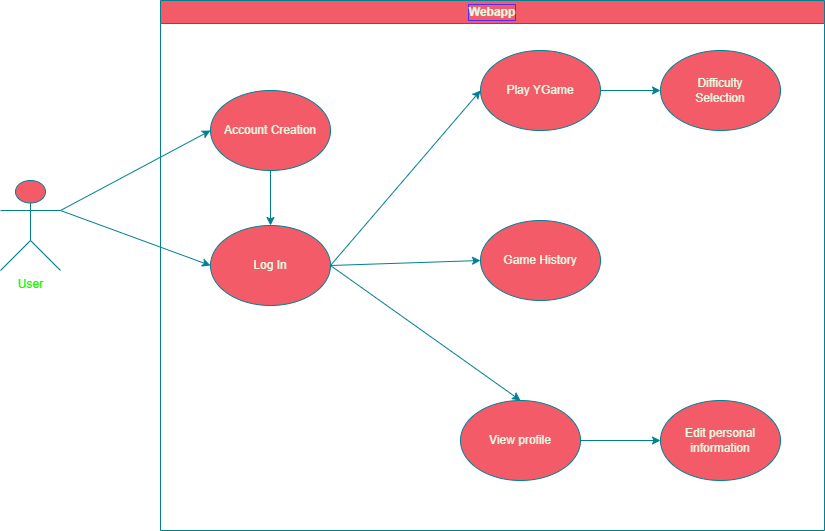

The diagram above was exported from draw.io. Its source (the exported page's mxGraphModel, read from the mxfile embedded in the PNG):
<mxGraphModel dx="872" dy="1668" grid="1" gridSize="10" guides="1" tooltips="1" connect="1" arrows="1" fold="1" page="1" pageScale="1" pageWidth="827" pageHeight="1169" math="0" shadow="0">
  <root>
    <mxCell id="0" />
    <mxCell id="1" parent="0" />
    <mxCell id="32tznxG3HAqVHvir8wjZ-1" parent="1" style="shape=umlActor;verticalLabelPosition=bottom;verticalAlign=top;html=1;outlineConnect=0;labelBackgroundColor=none;fillColor=#F45B69;strokeColor=#028090;fontColor=light-dark(#19fa00, #0b2008);" value="User" vertex="1">
      <mxGeometry height="90" width="60" x="40" y="160" as="geometry" />
    </mxCell>
    <mxCell id="32tznxG3HAqVHvir8wjZ-6" parent="1" style="swimlane;whiteSpace=wrap;html=1;labelBackgroundColor=none;labelBorderColor=#542AFF;textShadow=0;fillColor=#F45B69;strokeColor=#028090;fontColor=#E4FDE1;" value="Webapp" vertex="1">
      <mxGeometry height="530" width="664" x="200" y="-20" as="geometry" />
    </mxCell>
    <mxCell id="32tznxG3HAqVHvir8wjZ-7" parent="32tznxG3HAqVHvir8wjZ-6" style="ellipse;whiteSpace=wrap;html=1;labelBackgroundColor=none;fillColor=#F45B69;strokeColor=#028090;fontColor=#E4FDE1;" value="Play YGame" vertex="1">
      <mxGeometry height="80" width="120" x="320" y="50" as="geometry" />
    </mxCell>
    <mxCell id="32tznxG3HAqVHvir8wjZ-8" parent="32tznxG3HAqVHvir8wjZ-6" style="ellipse;whiteSpace=wrap;html=1;labelBackgroundColor=none;fillColor=#F45B69;strokeColor=#028090;fontColor=#E4FDE1;" value="Game History" vertex="1">
      <mxGeometry height="80" width="120" x="320" y="220" as="geometry" />
    </mxCell>
    <mxCell id="32tznxG3HAqVHvir8wjZ-9" parent="32tznxG3HAqVHvir8wjZ-6" style="ellipse;whiteSpace=wrap;html=1;labelBackgroundColor=none;fillColor=#F45B69;strokeColor=#028090;fontColor=#E4FDE1;" value="Log In" vertex="1">
      <mxGeometry height="80" width="120" x="50" y="225" as="geometry" />
    </mxCell>
    <mxCell id="32tznxG3HAqVHvir8wjZ-10" parent="32tznxG3HAqVHvir8wjZ-6" style="ellipse;whiteSpace=wrap;html=1;labelBackgroundColor=none;fillColor=#F45B69;strokeColor=#028090;fontColor=#E4FDE1;" value="Account Creation" vertex="1">
      <mxGeometry height="80" width="120" x="50" y="90" as="geometry" />
    </mxCell>
    <mxCell id="32tznxG3HAqVHvir8wjZ-13" edge="1" parent="32tznxG3HAqVHvir8wjZ-6" source="32tznxG3HAqVHvir8wjZ-9" style="endArrow=classic;html=1;rounded=0;entryX=0;entryY=0.5;entryDx=0;entryDy=0;entryPerimeter=0;exitX=1;exitY=0.5;exitDx=0;exitDy=0;labelBackgroundColor=none;strokeColor=#028090;fontColor=default;" target="32tznxG3HAqVHvir8wjZ-7" value="">
      <mxGeometry height="50" relative="1" width="50" as="geometry">
        <mxPoint x="190" y="280" as="sourcePoint" />
        <mxPoint x="240" y="230" as="targetPoint" />
      </mxGeometry>
    </mxCell>
    <mxCell id="32tznxG3HAqVHvir8wjZ-14" edge="1" parent="32tznxG3HAqVHvir8wjZ-6" source="32tznxG3HAqVHvir8wjZ-10" style="endArrow=classic;html=1;rounded=0;exitX=0.5;exitY=1;exitDx=0;exitDy=0;entryX=0.5;entryY=0;entryDx=0;entryDy=0;labelBackgroundColor=none;strokeColor=#028090;fontColor=default;" target="32tznxG3HAqVHvir8wjZ-9" value="">
      <mxGeometry height="50" relative="1" width="50" as="geometry">
        <mxPoint x="190" y="280" as="sourcePoint" />
        <mxPoint x="240" y="230" as="targetPoint" />
      </mxGeometry>
    </mxCell>
    <mxCell id="32tznxG3HAqVHvir8wjZ-15" edge="1" parent="32tznxG3HAqVHvir8wjZ-6" source="32tznxG3HAqVHvir8wjZ-9" style="endArrow=classic;html=1;rounded=0;entryX=0;entryY=0.5;entryDx=0;entryDy=0;exitX=1;exitY=0.5;exitDx=0;exitDy=0;labelBackgroundColor=none;strokeColor=#028090;fontColor=default;" target="32tznxG3HAqVHvir8wjZ-8" value="">
      <mxGeometry height="50" relative="1" width="50" as="geometry">
        <mxPoint x="190" y="280" as="sourcePoint" />
        <mxPoint x="240" y="230" as="targetPoint" />
      </mxGeometry>
    </mxCell>
    <mxCell id="32tznxG3HAqVHvir8wjZ-16" parent="32tznxG3HAqVHvir8wjZ-6" style="ellipse;whiteSpace=wrap;html=1;labelBackgroundColor=none;fillColor=#F45B69;strokeColor=#028090;fontColor=#E4FDE1;" value="Difficulty&lt;div&gt;Selection&lt;/div&gt;" vertex="1">
      <mxGeometry height="80" width="120" x="500" y="50" as="geometry" />
    </mxCell>
    <mxCell id="32tznxG3HAqVHvir8wjZ-17" edge="1" parent="32tznxG3HAqVHvir8wjZ-6" source="32tznxG3HAqVHvir8wjZ-7" style="endArrow=classic;html=1;rounded=0;entryX=0;entryY=0.5;entryDx=0;entryDy=0;exitX=1;exitY=0.5;exitDx=0;exitDy=0;labelBackgroundColor=none;strokeColor=#028090;fontColor=default;" target="32tznxG3HAqVHvir8wjZ-16" value="">
      <mxGeometry height="50" relative="1" width="50" as="geometry">
        <mxPoint x="190" y="280" as="sourcePoint" />
        <mxPoint x="240" y="230" as="targetPoint" />
      </mxGeometry>
    </mxCell>
    <mxCell id="32tznxG3HAqVHvir8wjZ-18" parent="32tznxG3HAqVHvir8wjZ-6" style="ellipse;whiteSpace=wrap;html=1;labelBackgroundColor=none;fillColor=#F45B69;strokeColor=#028090;fontColor=#E4FDE1;" value="View profile" vertex="1">
      <mxGeometry height="80" width="120" x="300" y="400" as="geometry" />
    </mxCell>
    <mxCell id="32tznxG3HAqVHvir8wjZ-19" parent="32tznxG3HAqVHvir8wjZ-6" style="ellipse;whiteSpace=wrap;html=1;labelBackgroundColor=none;fillColor=#F45B69;strokeColor=#028090;fontColor=#E4FDE1;" value="Edit personal&lt;div&gt;information&lt;/div&gt;" vertex="1">
      <mxGeometry height="80" width="120" x="500" y="400" as="geometry" />
    </mxCell>
    <mxCell id="32tznxG3HAqVHvir8wjZ-20" edge="1" parent="32tznxG3HAqVHvir8wjZ-6" source="32tznxG3HAqVHvir8wjZ-9" style="endArrow=classic;html=1;rounded=0;entryX=0.5;entryY=0;entryDx=0;entryDy=0;exitX=1;exitY=0.5;exitDx=0;exitDy=0;labelBackgroundColor=none;strokeColor=#028090;fontColor=default;" target="32tznxG3HAqVHvir8wjZ-18" value="">
      <mxGeometry height="50" relative="1" width="50" as="geometry">
        <mxPoint x="380" y="310" as="sourcePoint" />
        <mxPoint x="240" y="230" as="targetPoint" />
      </mxGeometry>
    </mxCell>
    <mxCell id="32tznxG3HAqVHvir8wjZ-21" edge="1" parent="32tznxG3HAqVHvir8wjZ-6" source="32tznxG3HAqVHvir8wjZ-18" style="endArrow=classic;html=1;rounded=0;entryX=0;entryY=0.5;entryDx=0;entryDy=0;exitX=1;exitY=0.5;exitDx=0;exitDy=0;labelBackgroundColor=none;strokeColor=#028090;fontColor=default;" target="32tznxG3HAqVHvir8wjZ-19" value="">
      <mxGeometry height="50" relative="1" width="50" as="geometry">
        <mxPoint x="430" y="340" as="sourcePoint" />
        <mxPoint x="430" y="420" as="targetPoint" />
      </mxGeometry>
    </mxCell>
    <mxCell id="32tznxG3HAqVHvir8wjZ-11" edge="1" parent="1" source="32tznxG3HAqVHvir8wjZ-1" style="endArrow=classic;html=1;rounded=0;entryX=0;entryY=0.5;entryDx=0;entryDy=0;exitX=1;exitY=0.3333333333333333;exitDx=0;exitDy=0;exitPerimeter=0;labelBackgroundColor=none;strokeColor=#028090;fontColor=default;" target="32tznxG3HAqVHvir8wjZ-10" value="">
      <mxGeometry height="50" relative="1" width="50" as="geometry">
        <mxPoint x="390" y="260" as="sourcePoint" />
        <mxPoint x="440" y="210" as="targetPoint" />
      </mxGeometry>
    </mxCell>
    <mxCell id="32tznxG3HAqVHvir8wjZ-12" edge="1" parent="1" source="32tznxG3HAqVHvir8wjZ-1" style="endArrow=classic;html=1;rounded=0;entryX=0;entryY=0.5;entryDx=0;entryDy=0;exitX=1;exitY=0.3333333333333333;exitDx=0;exitDy=0;exitPerimeter=0;labelBackgroundColor=none;strokeColor=#028090;fontColor=default;" target="32tznxG3HAqVHvir8wjZ-9" value="">
      <mxGeometry height="50" relative="1" width="50" as="geometry">
        <mxPoint x="390" y="260" as="sourcePoint" />
        <mxPoint x="440" y="210" as="targetPoint" />
      </mxGeometry>
    </mxCell>
  </root>
</mxGraphModel>